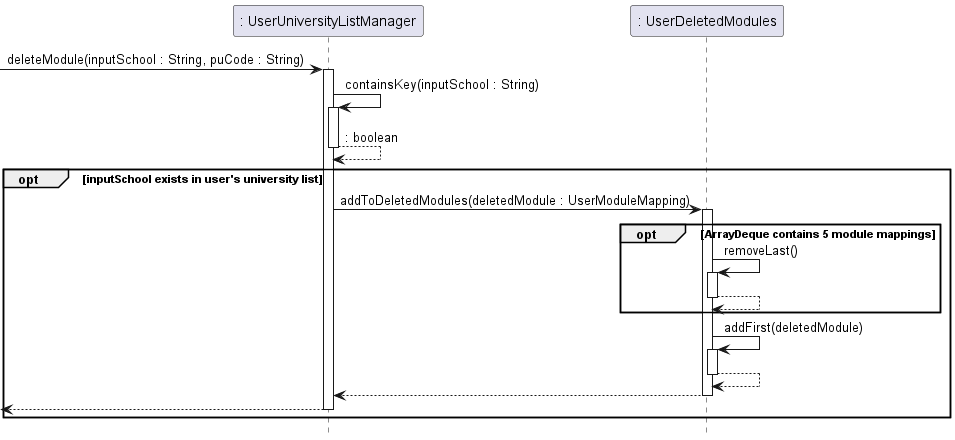

The diagram above was rendered by PlantUML. Its source (embedded in the PNG):
@startuml
'https://plantuml.com/sequence-diagram

hide footbox

-> ": UserUniversityListManager" : deleteModule(inputSchool : String, puCode : String)
activate ": UserUniversityListManager"
": UserUniversityListManager" -> ": UserUniversityListManager" : containsKey(inputSchool : String)
activate ": UserUniversityListManager"
": UserUniversityListManager" --> ": UserUniversityListManager" : : boolean
deactivate ": UserUniversityListManager"
opt inputSchool exists in user's university list
": UserUniversityListManager" -> ": UserDeletedModules" : addToDeletedModules(deletedModule : UserModuleMapping)
activate ": UserDeletedModules"
opt ArrayDeque contains 5 module mappings
": UserDeletedModules" -> ": UserDeletedModules" : removeLast()
activate ": UserDeletedModules"
": UserDeletedModules" --> ": UserDeletedModules"
deactivate ": UserDeletedModules"
end
": UserDeletedModules" -> ": UserDeletedModules" : addFirst(deletedModule)
activate ": UserDeletedModules"
": UserDeletedModules" --> ": UserDeletedModules"
deactivate ": UserDeletedModules"
": UserDeletedModules" --> ": UserUniversityListManager"
deactivate ": UserDeletedModules"
<-- ": UserUniversityListManager"
deactivate ": UserUniversityListManager"
end
@enduml